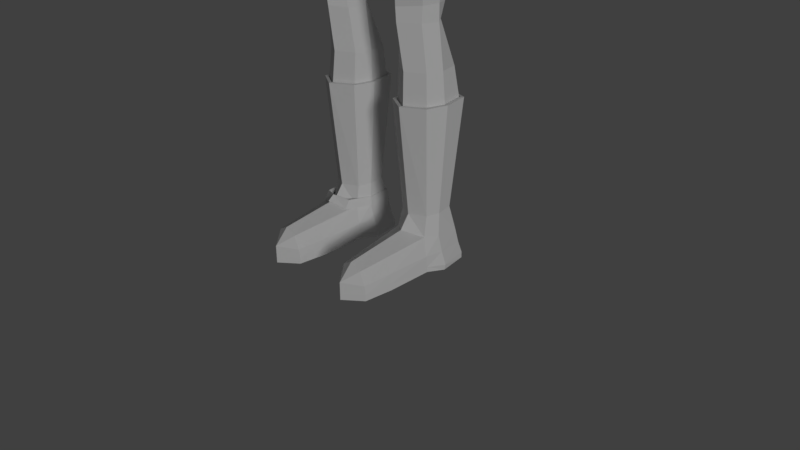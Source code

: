 # Source: 21_basic_character.blend  (saved by Blender 2.79.0; exported with 4.5.12 LTS)
import bpy
from mathutils import Matrix  # noqa: F401  (used for matrix-valued properties, if any)

bpy.ops.wm.read_factory_settings(use_empty=True)
scene = bpy.context.scene
scene.name = 'Scene'

# ---- collections
col_collection_1 = bpy.data.collections.new('Collection 1'); scene.collection.children.link(col_collection_1)

# ---- world
world_world = bpy.data.worlds.new('World'); scene.world = world_world
world_world.color = (0.05088, 0.05088, 0.05088)
world_world.use_sun_shadow = False
world_world.sun_shadow_jitter_overblur = 0.0
world_world.cycles.sampling_method = 'MANUAL'

# ---- cameras
cam_camera = bpy.data.cameras.new('Camera')
cam_camera.clip_end = 100.0
cam_camera.lens = 35.0
cam_camera.sensor_width = 32.0
cam_camera.sensor_height = 18.0
cam_camera.ortho_scale = 7.314
cam_camera.dof.focus_distance = 0.0

# ---- lights
light_lamp = bpy.data.lights.new('Lamp', 'SUN')
light_lamp.transmission_factor = 0.0
light_lamp.cutoff_distance = 30.0
light_lamp.angle = 0.1993
light_lamp.energy = 1.0
light_lamp.shadow_buffer_clip_start = 1.001
light_lamp.shadow_soft_size = 0.1
light_lamp.shadow_cascade_max_distance = 1000.0

# ---- meshes
me_cube_003 = bpy.data.meshes.new('Cube.003')
me_cube_003.from_pydata([(-0.2393, -0.2562, 0.0), (-0.2187, 0.2955, 0.0), (-0.2973, -0.02203, 0.0), (3.725e-09, -0.398, 0.0), (0.2393, -0.2562, 0.0), (3.725e-09, 0.3624, 0.0), (0.2187, 0.2955, 0.0), (0.2973, -0.02203, 0.0), (3.725e-09, -0.2954, -1.205), (-0.1776, -0.1902, -1.205), (3.725e-09, 0.2698, -1.205), (-0.1623, 0.2193, -1.205), (-0.2206, -0.01635, -1.205), (0.1776, -0.1902, -1.205), (0.1623, 0.2193, -1.205), (0.2206, -0.01635, -1.205), (0.03908, -0.4633, 0.9473), (-0.15, -0.2612, 0.9334), (0.02423, 0.08551, 0.9297), (-0.1146, 0.06969, 0.9311), (-0.2231, -0.06387, 0.93), (0.1891, -0.2788, 0.9158), (0.1346, 0.05589, 0.924), (0.2348, -0.04763, 0.9179), (0.03322, -0.4823, 1.122), (-0.1745, -0.2726, 1.13), (0.04782, 0.1284, 1.133), (-0.1384, 0.1102, 1.136), (-0.2122, -0.05459, 1.133), (0.1786, -0.3157, 1.108), (0.1672, 0.07777, 1.12), (0.2241, -0.04264, 1.111), (-0.01456, -0.5905, 2.298), (-0.3868, -0.4525, 2.377), (0.008652, 0.2365, 2.315), (-0.3387, 0.124, 2.367), (-0.4334, -0.1188, 2.347), (0.4047, -0.3928, 2.294), (0.316, 0.1763, 2.339), (0.4831, -0.1992, 2.296), (0.06444, -0.7113, 2.961), (-0.2631, -0.4618, 3.139), (-0.03267, 0.3208, 2.731), (-0.3426, 0.2443, 2.939), (-0.3853, -0.0582, 3.22), (0.621, -0.4477, 2.441), (0.621, 0.2403, 2.389), (0.621, -0.1548, 2.37), (3.725e-09, 0.2167, 0.6472), (0.2074, -0.7105, 3.38), (-0.1339, -0.4905, 3.489), (0.3111, 0.4893, 3.031), (-0.2612, 0.3441, 3.399), (-0.3535, -0.0441, 3.562), (0.621, -0.648, 2.827), (0.621, 0.3808, 2.687), (0.0656, -0.735, 5.208), (0.621, -0.7066, 3.586), (0.621, 0.4968, 3.045), (0.009653, 0.3908, 6.311), (0.621, -0.7816, 3.242), (0.621, 0.4651, 2.905), (-0.2484, -0.4335, 5.357), (0.2289, -0.547, 3.962), (-0.1069, -0.4738, 3.968), (0.1143, 0.4432, 3.608), (-0.08396, 0.4332, 3.924), (-0.2561, -0.01348, 4.056), (0.621, -0.6529, 3.991), (-0.1757, -0.4672, 6.372), (0.621, 0.4341, 3.544), (0.621, 0.3791, 3.926), (-0.1264, 0.002079, 6.612), (-0.2722, -0.09164, 5.427), (-0.04612, 0.3892, 5.338), (0.621, -0.84, 5.113), (0.621, -0.5581, 5.393), (0.1491, -0.5338, 8.005), (0.621, 0.3877, 5.396), (0.1202, -0.6468, 6.132), (0.621, 0.3877, 6.356), (0.4183, -0.7932, 7.61), (0.621, -0.6331, 6.478), (0.621, -0.8284, 6.136), (-0.3236, 0.3027, 5.731), (-0.3694, -0.0833, 5.342), (-0.3952, -0.474, 5.626), (-0.4432, -0.07806, 6.549), (-0.344, -0.4228, 6.332), (-0.3351, 0.365, 6.325), (-0.8181, 0.1724, 5.498), (-0.9969, -0.06689, 5.424), (-0.7193, -0.3146, 5.512), (-0.8639, -0.125, 6.392), (-0.6859, -0.2961, 6.294), (-0.6876, 0.1961, 6.263), (-0.5277, 0.2806, 5.221), (-0.4016, -0.0159, 5.167), (-0.5356, -0.4428, 5.118), (-0.8474, -0.3042, 5.052), (-0.9471, 0.1506, 5.064), (-1.048, -0.05732, 5.037), (-0.7586, 0.2291, 4.456), (-0.5918, 0.04186, 4.438), (-0.7097, -0.3386, 4.418), (-0.9776, -0.2507, 4.437), (-1.063, 0.1111, 4.436), (-1.109, -0.05704, 4.449), (-0.9708, -0.1868, 3.238), (-0.74, -0.1243, 3.243), (-0.7614, -0.002673, 3.255), (-1.128, -0.117, 3.216), (-1.12, 0.003561, 3.204), (-1.126, 0.1145, 3.808), (-1.181, -0.03357, 3.815), (-0.7682, -0.322, 3.806), (-0.6738, -0.07336, 3.811), (-0.8954, 0.1996, 3.806), (-1.062, -0.2132, 3.807), (0.3562, -0.2229, 6.956), (0.4243, -0.4993, 6.938), (0.1662, -0.5177, 7.572), (0.621, 0.1986, 6.969), (0.621, -0.4905, 7.017), (0.3471, 0.1599, 6.928), (0.1585, -0.05139, 7.168), (0.2589, -0.3933, 7.176), (0.385, -0.7825, 8.01), (0.3744, 0.3239, 7.16), (0.518, -0.5782, 7.13), (0.2166, 0.2371, 7.161), (0.0, 0.03575, 7.513), (0.0, -0.3023, 7.547), (0.4304, -0.6745, 8.471), (0.1296, 0.364, 7.481), (-0.02893, 0.0361, 7.941), (0.0, -0.3159, 8.004), (0.1408, 0.3973, 7.893), (0.1544, 0.04525, 8.591), (0.216, -0.1662, 8.623), (0.2525, 0.3143, 8.534), (0.621, -0.7596, 4.58), (-0.1185, -0.4669, 4.707), (-0.2557, -0.05868, 5.052), (0.1824, -0.6266, 4.417), (0.621, 0.4208, 4.645), (0.1417, 0.4033, 4.333), (-0.2132, -0.4713, 5.871), (0.1191, -0.6872, 5.754), (0.621, 0.4626, 5.801), (0.55, -0.8251, 7.216), (-0.1232, 0.4455, 5.776), (0.621, -0.5461, 5.822), (0.621, -0.8737, 5.584), (-0.3767, -0.4555, 5.88), (-0.3186, 0.3549, 5.942), (-0.7148, -0.3076, 5.84), (-0.9107, -0.08153, 5.817), (-0.685, 0.196, 5.832), (0.1301, -0.04521, 6.718), (0.3482, 0.2702, 6.62), (0.621, -0.5511, 6.597), (0.3027, -0.4086, 6.54), (0.3604, -0.643, 7.277), (0.621, 0.3572, 6.498), (0.2373, -0.5763, 8.346), (0.1408, -0.3217, 8.464), (-0.002455, 0.01874, 8.26), (0.1996, 0.3608, 8.215), (0.3772, 0.4754, 8.222), (0.621, -0.4905, 7.017), (0.518, -0.5782, 7.13), (0.5353, -0.786, 7.295), (0.621, 0.2806, 7.07), (0.621, 0.3848, 7.158), (0.3302, 0.4222, 7.472), (0.621, 0.4609, 7.487), (0.3256, 0.4896, 7.889), (0.621, 0.5515, 7.9), (0.621, 0.5297, 8.236), (0.4487, 0.3752, 8.549), (0.621, 0.4286, 8.567), (0.5215, 0.03164, 8.746), (0.621, 0.0589, 8.768), (0.4923, -0.3857, 8.723), (0.621, -0.3956, 8.727), (0.4695, -0.5725, 8.655), (0.621, -0.5601, 8.631), (0.621, -0.692, 8.471), (0.621, -0.9526, 8.026), (0.621, -0.8577, 7.625), (0.621, -0.8079, 7.219), (0.621, -0.5609, 7.133), (0.621, -0.5609, 7.133), (0.621, -0.5485, 7.064), (-0.1886, 0.234, 0.3833), (0.01656, 0.2788, 0.3833), (0.2955, -0.02602, 0.3833), (0.2425, -0.2349, 0.383), (0.01982, -0.372, 0.3826), (-0.2066, -0.2349, 0.383), (-0.2624, -0.02602, 0.3833), (0.2218, 0.234, 0.3833), (-0.8651, -0.1024, 2.947), (-1.062, -0.01518, 2.892), (-0.7457, -0.1689, 2.902), (-1.161, -0.1059, 2.88), (-1.209, -0.02156, 2.888), (-0.9088, -0.1999, 2.913), (-1.021, -0.04555, 2.246), (-0.8677, -0.09034, 2.265), (-0.7647, -0.1395, 2.296), (-1.13, -0.09984, 2.248), (-1.175, -0.01323, 2.359), (-0.8469, -0.1659, 2.303), (-0.6495, -0.08439, 3.039), (-0.6972, -0.003151, 3.067), (-0.6783, -0.004546, 2.94), (-0.614, -0.118, 2.89), (-0.672, -0.07809, 2.496), (-0.7091, -0.0237, 2.507), (-0.6037, -0.06246, 2.492), (-0.6408, -0.008069, 2.504), (-0.9809, 0.05688, 3.21), (-0.8991, -0.1593, 2.269), (-0.826, -0.1075, 2.289), (-0.8795, -0.1838, 2.624), (-0.769, -0.1657, 2.617), (-0.854, -0.1076, 2.627), (-0.609, -0.09124, 2.698), (-0.6945, -0.1134, 2.704), (-0.6603, -0.006242, 2.73), (-0.7588, -0.01917, 2.724), (-0.8639, -0.1146, 2.636), (-1.056, -0.05929, 2.601), (-1.203, -0.09527, 2.585), (-1.206, 0.007963, 2.627), (-0.9043, -0.1811, 2.614)], [(192, 193)], [(196, 195, 19, 18), (9, 12, 11, 10, 14, 15, 13, 8), (5, 10, 11, 1), (4, 13, 15, 7), (3, 8, 13, 4), (2, 12, 9, 0), (0, 9, 8, 3), (7, 15, 14, 6), (6, 14, 10, 5), (1, 11, 12, 2), (21, 23, 31, 29), (198, 197, 23, 21), (199, 198, 21, 16), (201, 200, 17, 20), (200, 199, 16, 17), (197, 202, 22, 23), (202, 196, 18, 22), (195, 201, 20, 19), (30, 26, 34, 38), (16, 21, 29, 24), (20, 17, 25, 28), (17, 16, 24, 25), (23, 22, 30, 31), (22, 18, 26, 30), (19, 20, 28, 27), (18, 19, 27, 26), (33, 32, 40, 41), (27, 28, 36, 35), (26, 27, 35, 34), (29, 31, 39, 37), (24, 29, 37, 32), (28, 25, 33, 36), (25, 24, 32, 33), (31, 30, 38, 39), (42, 43, 52, 51), (39, 38, 46, 47), (38, 34, 42, 46), (35, 36, 44, 43), (34, 35, 43, 42), (37, 39, 47, 45), (32, 37, 45, 40), (36, 33, 41, 44), (151, 74, 84, 155), (186, 166, 165, 133), (40, 45, 54, 49), (44, 41, 50, 53), (41, 40, 49, 50), (147, 148, 79, 69), (46, 42, 51, 55), (43, 44, 53, 52), (55, 51, 58, 61), (50, 49, 63, 64), (52, 53, 67, 66), (144, 141, 75, 56), (49, 54, 60, 57), (49, 57, 68, 63), (143, 142, 62, 73), (65, 66, 71, 70), (149, 151, 59, 80), (162, 161, 123, 120), (69, 79, 83, 82), (51, 52, 66, 65), (53, 50, 64, 67), (58, 51, 65, 70), (142, 144, 56, 62), (160, 159, 119, 124), (146, 143, 73, 74), (145, 146, 74, 78), (153, 152, 82, 83), (77, 127, 133, 165), (72, 59, 89, 87), (148, 153, 83, 79), (155, 84, 90, 158), (91, 90, 100, 101), (74, 73, 85, 84), (73, 62, 86, 85), (69, 72, 87, 88), (147, 69, 88, 154), (158, 157, 93, 95), (157, 156, 94, 93), (154, 88, 94, 156), (88, 87, 93, 94), (85, 86, 98, 97), (87, 89, 95, 93), (99, 101, 107, 105), (100, 96, 102, 106), (92, 91, 101, 99), (84, 85, 97, 96), (90, 84, 96, 100), (86, 92, 99, 98), (116, 115, 109, 110), (114, 113, 112, 111), (98, 99, 105, 104), (96, 97, 103, 102), (101, 100, 106, 107), (97, 98, 104, 103), (109, 215, 216, 110), (110, 203, 204, 223), (113, 117, 223, 112), (118, 114, 111, 108), (115, 118, 108, 109), (117, 116, 110, 223), (102, 103, 116, 117), (104, 105, 118, 115), (105, 107, 114, 118), (106, 102, 117, 113), (107, 106, 113, 114), (103, 104, 115, 116), (124, 119, 125, 130), (120, 123, 129, 126), (163, 150, 81, 121), (164, 160, 124, 122), (121, 81, 127, 77), (159, 162, 120, 119), (128, 130, 134, 175), (119, 120, 126, 125), (122, 124, 130, 128), (134, 131, 135, 137), (166, 136, 77, 165), (130, 125, 131, 134), (125, 126, 132, 131), (166, 186, 184, 139), (131, 132, 136, 135), (175, 134, 137, 177), (126, 129, 150, 163), (140, 138, 182, 180), (138, 139, 184, 182), (168, 167, 138, 140), (167, 166, 139, 138), (169, 168, 140, 180), (71, 66, 146, 145), (66, 67, 143, 146), (64, 63, 144, 142), (67, 64, 142, 143), (63, 68, 141, 144), (86, 154, 156, 92), (91, 92, 156, 157), (90, 91, 157, 158), (62, 147, 154, 86), (89, 155, 158, 95), (56, 75, 153, 148), (75, 76, 152, 153), (78, 74, 151, 149), (62, 56, 148, 147), (59, 151, 155, 89), (72, 69, 162, 159), (80, 59, 160, 164), (132, 126, 163, 121), (59, 72, 159, 160), (69, 82, 161, 162), (177, 137, 168, 169), (135, 136, 166, 167), (137, 135, 167, 168), (136, 132, 121, 77), (150, 129, 171, 172), (129, 123, 170, 171), (128, 174, 173, 122), (174, 128, 175, 176), (176, 175, 177, 178), (178, 177, 169, 179), (179, 169, 180, 181), (181, 180, 182, 183), (183, 182, 184, 185), (185, 184, 186, 187), (187, 186, 133, 188), (188, 133, 127, 189), (189, 127, 81, 190), (190, 81, 150, 191), (191, 150, 129, 192), (194, 193, 171, 170), (1, 2, 201, 195), (6, 5, 196, 202), (7, 6, 202, 197), (0, 3, 199, 200), (2, 0, 200, 201), (3, 4, 198, 199), (4, 7, 197, 198), (5, 1, 195, 196), (223, 204, 207, 112), (112, 207, 206, 111), (111, 206, 208, 108), (108, 208, 205, 109), (233, 210, 209, 234), (226, 214, 211, 227), (235, 212, 224, 237), (236, 213, 212, 235), (234, 209, 213, 236), (227, 211, 225, 228), (215, 218, 217, 216), (110, 216, 217, 203), (230, 219, 221, 229), (205, 218, 215, 109), (220, 222, 221, 219), (229, 221, 222, 231), (231, 222, 220, 232), (232, 220, 219, 230), (233, 237, 224, 210), (226, 228, 225, 214), (209, 210, 224, 212), (213, 209, 212), (211, 214, 225), (208, 203, 228, 226), (205, 227, 228, 203), (208, 226, 227, 205), (203, 232, 230, 205), (217, 231, 232, 203), (218, 229, 231, 217), (205, 230, 229, 218), (203, 208, 237, 233), (204, 234, 236, 207), (207, 236, 235, 206), (206, 235, 237, 208), (203, 233, 234, 204)])
me_cube_003.polygons.foreach_set('use_smooth', [True] * 213)
me_cube_003.use_remesh_preserve_volume = False
me_cube_003.use_remesh_preserve_attributes = False
me_cube_003.use_mirror_vertex_groups = False
me_cube_003.update()
me_cube = bpy.data.meshes.new('Cube')
me_cube.from_pydata([(-0.229, -0.8046, 0.002175), (-0.2776, 0.1562, 0.02664), (-0.1412, -0.8127, 0.283), (-0.2277, 0.1454, 0.4217), (-0.2539, 0.7954, 8.792e-07), (-0.23, 0.6925, 0.3481), (-0.2054, 0.2014, 0.6788), (-0.19, 0.6135, 0.6788), (-0.2778, 0.1038, 2.063), (-0.2539, 0.7443, 2.063), (-0.2754, 0.1574, -0.04095), (-0.2286, -0.8053, -0.07762), (-0.2574, 0.7925, -0.07789), (-0.2959, 0.3247, 0.4117), (-0.352, 0.4012, 4.396e-07), (-0.2487, 0.3763, 0.6788), (-0.3451, 0.3756, 2.063), (-0.3333, 0.4038, -0.07789), (-0.2178, -0.8109, 0.1182), (-0.2831, 0.1288, 0.1838), (-0.2412, 0.7408, 0.1559), (-0.3222, 0.3606, 0.1897), (-0.245, -0.4191, 0.1455), (-0.2473, -0.4141, -0.08105), (-0.1773, -0.4133, 0.3408), (-0.2487, -0.4143, 0.01211), (0.0, -1.0, 0.0), (0.229, -0.8046, 0.002175), (0.2776, 0.1562, 0.02664), (0.0, -0.02899, 0.4993), (0.0, -0.8195, 0.3604), (0.1412, -0.8127, 0.283), (0.2277, 0.1454, 0.4217), (0.0, 0.8744, 8.792e-07), (0.2539, 0.7954, 8.792e-07), (0.0, 0.7715, 0.3481), (0.23, 0.6925, 0.3481), (0.0, 0.09547, 0.6788), (0.2054, 0.2014, 0.6788), (0.0, 0.7266, 0.6788), (0.19, 0.6135, 0.6788), (0.0, -0.06083, 2.063), (0.2778, 0.1038, 2.063), (0.0, 0.8233, 2.063), (0.2539, 0.7443, 2.063), (0.0, 0.1475, -0.03946), (0.0, -1.0, -0.07789), (0.2754, 0.1574, -0.04095), (0.2286, -0.8053, -0.07762), (0.0, 0.8537, -0.07789), (0.2574, 0.7925, -0.07789), (0.2959, 0.3247, 0.4117), (0.352, 0.4012, 4.396e-07), (0.2487, 0.3763, 0.6788), (0.3451, 0.3756, 2.063), (0.0, 0.3756, -0.07789), (0.3333, 0.4038, -0.07789), (0.0, -1.0, 0.1559), (0.2178, -0.8109, 0.1182), (0.2831, 0.1288, 0.1838), (0.0, 0.8741, 0.1559), (0.2412, 0.7408, 0.1559), (0.3222, 0.3606, 0.1897), (0.245, -0.4191, 0.1455), (0.2473, -0.4141, -0.08105), (0.0, -0.4086, -0.07789), (0.1773, -0.4133, 0.3408), (0.0, -0.49, 0.4183), (0.2487, -0.4143, 0.01211)], [], [(67, 24, 2, 30), (57, 30, 2, 18), (22, 24, 3, 19), (60, 33, 4, 20), (35, 5, 7, 39), (21, 13, 5, 20), (3, 29, 37, 6), (13, 3, 6, 15), (6, 37, 41, 8), (15, 6, 8, 16), (39, 7, 9, 43), (65, 46, 11, 23), (55, 17, 12, 49), (25, 1, 10, 23), (26, 0, 11, 46), (4, 33, 49, 12), (14, 4, 12, 17), (1, 14, 17, 10), (45, 10, 17, 55), (7, 15, 16, 9), (5, 13, 15, 7), (19, 3, 13, 21), (1, 19, 21, 14), (14, 21, 20, 4), (35, 60, 20, 5), (25, 22, 19, 1), (26, 57, 18, 0), (29, 3, 24, 67), (0, 18, 22, 25), (0, 25, 23, 11), (18, 2, 24, 22), (45, 65, 23, 10), (67, 30, 31, 66), (57, 58, 31, 30), (63, 59, 32, 66), (60, 61, 34, 33), (35, 39, 40, 36), (62, 61, 36, 51), (32, 38, 37, 29), (51, 53, 38, 32), (38, 42, 41, 37), (53, 54, 42, 38), (39, 43, 44, 40), (65, 64, 48, 46), (55, 49, 50, 56), (68, 64, 47, 28), (26, 46, 48, 27), (34, 50, 49, 33), (52, 56, 50, 34), (28, 47, 56, 52), (45, 55, 56, 47), (40, 44, 54, 53), (36, 40, 53, 51), (59, 62, 51, 32), (28, 52, 62, 59), (52, 34, 61, 62), (35, 36, 61, 60), (68, 28, 59, 63), (26, 27, 58, 57), (29, 67, 66, 32), (27, 68, 63, 58), (27, 48, 64, 68), (58, 63, 66, 31), (45, 47, 64, 65)])
me_cube.use_remesh_preserve_volume = False
me_cube.use_remesh_preserve_attributes = False
me_cube.use_mirror_vertex_groups = False
me_cube.update()
me_plane = bpy.data.meshes.new('Plane')
me_plane.from_pydata([(-0.9998, -1.0, 0.01739), (1.0, -1.0, -0.01179), (-1.0, 1.0, 0.01179), (0.9998, 1.0, -0.01739), (-0.09631, -0.3206, -0.1114), (0.05675, -0.3161, -0.1102), (-0.1745, 0.7797, -0.1449), (-0.02148, 0.7841, -0.1437)], [], [(0, 1, 3, 2), (4, 5, 7, 6)])
me_plane.use_remesh_preserve_volume = False
me_plane.use_remesh_preserve_attributes = False
me_plane.use_mirror_vertex_groups = False
me_plane.update()
me_cube_002 = bpy.data.meshes.new('Cube.002')
me_cube_002.from_pydata([(0.0, -0.1393, 0.5007), (-0.2122, -0.0339, 0.4238), (0.0, 0.7933, 0.3382), (-0.2439, 0.705, 0.3606), (0.0, -0.05597, 0.5723), (-0.2076, 0.0344, 0.5342), (0.0, 0.7652, 0.4989), (-0.2241, 0.6717, 0.5035), (-0.3136, 0.3245, 0.3987), (-0.2902, 0.3421, 0.5164)], [], [(2, 3, 7, 6), (1, 0, 4, 5), (8, 1, 5, 9), (3, 8, 9, 7)])
me_cube_002.use_remesh_preserve_volume = False
me_cube_002.use_remesh_preserve_attributes = False
me_cube_002.use_mirror_vertex_groups = False
me_cube_002.update()

# ---- objects
ob_boot_mirror = bpy.data.objects.new('Boot Mirror', None)
ob_body = bpy.data.objects.new('Body', me_cube_003)
ob_boot = bpy.data.objects.new('Boot', me_cube)
ob_buckle = bpy.data.objects.new('Buckle', me_plane)
ob_boot_strap = bpy.data.objects.new('Boot Strap', me_cube_002)
ob_lamp = bpy.data.objects.new('Lamp', light_lamp)
ob_camera = bpy.data.objects.new('Camera', cam_camera)

# ---- transforms, parenting, visibility, modifiers, constraints
ob_boot_mirror.location = (0.0, 0.0, 0.0)
ob_boot_mirror.empty_image_offset = (0.0, 0.0)
ob_boot_mirror.lineart.crease_threshold = 0.0
ob_body.location = (-0.621, 0.4012, 2.144)
ob_body.lock_rotations_4d = False
ob_body.empty_display_type = 'ARROWS'
ob_body.lineart.crease_threshold = 0.0
_vg = ob_body.vertex_groups.new(name='Boot')
_vg = ob_body.vertex_groups.new(name='Strap')
_m = ob_body.modifiers.new('Mirror', 'MIRROR')
_m.use_clip = True
_m.merge_threshold = 0.0374
_m.mirror_object = ob_boot_mirror
_m = ob_body.modifiers.new('EdgeSplit', 'EDGE_SPLIT')
_m.split_angle = 0.0
ob_boot.location = (-0.621, 0.0, 0.08017)
ob_boot.lock_rotations_4d = False
ob_boot.empty_display_type = 'ARROWS'
ob_boot.lineart.crease_threshold = 0.0
_vg = ob_boot.vertex_groups.new(name='Boot')
_vg = ob_boot.vertex_groups.new(name='Strap')
_m = ob_boot.modifiers.new('Solidify', 'SOLIDIFY')
_m.thickness = 0.04
_m.thickness_vertex_group = 0.1707
_m.nonmanifold_thickness_mode = 'FIXED'
_m.nonmanifold_merge_threshold = 0.0003
_m = ob_boot.modifiers.new('Mirror', 'MIRROR')
_m.mirror_object = ob_boot_mirror
ob_buckle.parent = ob_boot
ob_buckle.matrix_parent_inverse = Matrix(((1.0, 0.0, 0.0, 0.621), (0.0, 1.0, 0.0, 0.0), (0.0, 0.0, 1.0, 0.0), (0.0, 0.0, 0.0, 1.0)))
ob_buckle.location = (-0.8717, 0.4576, 0.4437)
ob_buckle.rotation_euler = (25.44, 1.758, 25.48)
ob_buckle.scale = (0.07699, 0.1204, 0.07699)
ob_buckle.lineart.crease_threshold = 0.0
_m = ob_buckle.modifiers.new('Solidify', 'SOLIDIFY')
_m.thickness = 0.172
_m.nonmanifold_thickness_mode = 'FIXED'
_m.nonmanifold_merge_threshold = 0.0003
ob_boot_strap.parent = ob_boot
ob_boot_strap.matrix_parent_inverse = Matrix(((1.0, 0.0, 0.0, 0.621), (0.0, 1.0, 0.0, 0.0), (0.0, 0.0, 1.0, 0.0), (0.0, 0.0, 0.0, 1.0)))
ob_boot_strap.location = (-0.621, 0.0, 0.0)
ob_boot_strap.lock_rotations_4d = False
ob_boot_strap.empty_display_type = 'ARROWS'
ob_boot_strap.lineart.crease_threshold = 0.0
_vg = ob_boot_strap.vertex_groups.new(name='Boot')
_vg = ob_boot_strap.vertex_groups.new(name='Strap')
_m = ob_boot_strap.modifiers.new('Mirror - Boot', 'MIRROR')
_m.use_clip = True
_m = ob_boot_strap.modifiers.new('Solidify', 'SOLIDIFY')
_m.thickness = 0.02
_m.thickness_vertex_group = 0.1707
_m.nonmanifold_thickness_mode = 'FIXED'
_m.nonmanifold_merge_threshold = 0.0003
ob_lamp.location = (4.076, 1.005, 5.904)
ob_lamp.rotation_euler = (1.134, -0.7309, 1.453)
ob_lamp.lock_rotations_4d = False
ob_lamp.empty_display_type = 'ARROWS'
ob_lamp.color = (0.0, 0.0, 0.0, 0.0)
ob_lamp.lineart.crease_threshold = 0.0
ob_camera.location = (7.481, -6.508, 5.344)
ob_camera.rotation_euler = (1.109, 0.0, 0.8149)
ob_camera.lock_rotations_4d = False
ob_camera.empty_display_type = 'ARROWS'
ob_camera.color = (0.0, 0.0, 0.0, 0.0)
ob_camera.display_type = 'WIRE'
ob_camera.lineart.crease_threshold = 0.0

# ---- collection membership
col_collection_1.objects.link(ob_boot_mirror)
col_collection_1.objects.link(ob_body)
col_collection_1.objects.link(ob_boot)
col_collection_1.objects.link(ob_buckle)
col_collection_1.objects.link(ob_boot_strap)
col_collection_1.objects.link(ob_lamp)
col_collection_1.objects.link(ob_camera)

# ---- scene / render settings (as saved in the file)
scene.camera = ob_camera
scene.frame_start = 1; scene.frame_end = 250; scene.frame_set(1)
scene.render.engine = 'CYCLES'
scene.render.image_settings.color_mode = 'RGB'
scene.render.resolution_percentage = 50
scene.render.dither_intensity = 0.0
scene.cycles.use_denoising = False
scene.cycles.samples = 128
scene.cycles.sampling_pattern = 'TABULATED_SOBOL'
scene.cycles.use_adaptive_sampling = False
scene.cycles.use_light_tree = False
scene.cycles.blur_glossy = 0.0
scene.cycles.sample_clamp_indirect = 0.0
scene.view_settings.view_transform = 'Standard'
bpy.context.view_layer.update()
